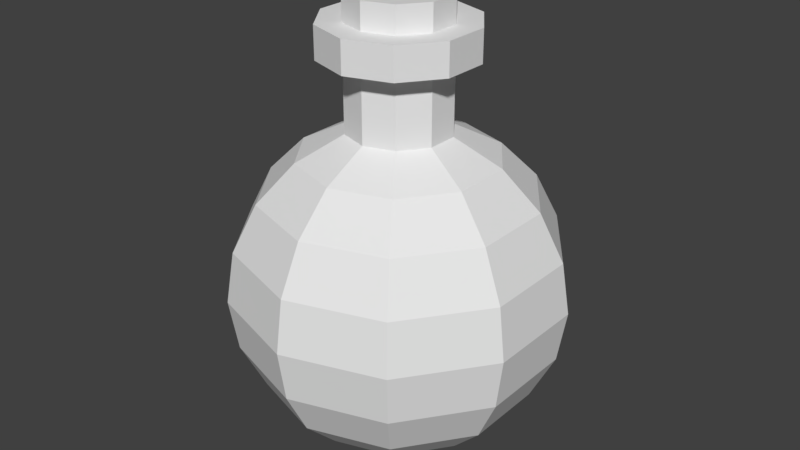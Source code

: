 # Source: potion.blend  (saved by Blender 2.79.0; exported with 4.5.12 LTS)
import bpy
from mathutils import Matrix  # noqa: F401  (used for matrix-valued properties, if any)

bpy.ops.wm.read_factory_settings(use_empty=True)
scene = bpy.context.scene
scene.name = 'Scene'

# ---- collections
col_collection_1 = bpy.data.collections.new('Collection 1'); scene.collection.children.link(col_collection_1)

# ---- world
world_world = bpy.data.worlds.new('World'); scene.world = world_world
world_world.color = (0.05088, 0.05088, 0.05088)
world_world.use_sun_shadow = False
world_world.sun_shadow_jitter_overblur = 0.0
world_world.cycles.sampling_method = 'MANUAL'

# ---- meshes
me_sphere_001 = bpy.data.meshes.new('Sphere.001')
me_sphere_001.from_pydata([(0.0, 0.309, 0.9511), (0.0, 0.5878, 0.809), (0.0, 0.809, 0.5878), (0.0, 0.9511, -0.309), (0.0, 0.809, -0.5878), (0.0, 0.309, -0.9511), (0.0, -3.258e-07, -1.0), (0.1816, 0.25, 0.9511), (0.3455, 0.4755, 0.809), (0.4755, 0.6545, 0.5878), (0.559, 0.7694, 0.309), (0.5878, 0.809, -4.371e-08), (0.559, 0.7694, -0.309), (0.4755, 0.6545, -0.5878), (0.3455, 0.4755, -0.809), (0.1816, 0.25, -0.9511), (0.2939, 0.09549, 0.9511), (0.559, 0.1816, 0.809), (0.7694, 0.25, 0.5878), (0.9045, 0.2939, 0.309), (0.9511, 0.309, -4.371e-08), (0.9045, 0.2939, -0.309), (0.7694, 0.25, -0.5878), (0.559, 0.1816, -0.809), (0.2939, 0.09549, -0.9511), (0.2939, -0.09549, 0.9511), (0.559, -0.1816, 0.809), (0.7694, -0.25, 0.5878), (0.9045, -0.2939, 0.309), (0.9511, -0.309, -4.371e-08), (0.9045, -0.2939, -0.309), (0.7694, -0.25, -0.5878), (0.559, -0.1816, -0.809), (0.2939, -0.09549, -0.9511), (0.1816, -0.25, 0.9511), (0.3455, -0.4755, 0.809), (0.4755, -0.6545, 0.5878), (0.559, -0.7694, 0.309), (0.5878, -0.809, -4.371e-08), (0.559, -0.7694, -0.309), (0.4755, -0.6545, -0.5878), (0.3455, -0.4755, -0.809), (0.1816, -0.25, -0.9511), (2.761e-08, -0.309, 0.9511), (7.232e-08, -0.5878, 0.809), (-1.709e-08, -0.809, 0.5878), (1.021e-07, -0.9511, 0.309), (1.319e-07, -1.0, -4.371e-08), (-4.689e-08, -0.9511, -0.309), (-1.709e-08, -0.809, -0.5878), (7.232e-08, -0.5878, -0.809), (1.271e-08, -0.309, -0.9511), (-0.1816, -0.25, 0.9511), (-0.3455, -0.4755, 0.809), (-0.4755, -0.6545, 0.5878), (-0.559, -0.7694, 0.309), (-0.5878, -0.809, -4.371e-08), (-0.559, -0.7694, -0.309), (-0.4755, -0.6545, -0.5878), (-0.3455, -0.4755, -0.809), (-0.1816, -0.25, -0.9511), (-0.2939, -0.09549, 0.9511), (-0.559, -0.1816, 0.809), (-0.7694, -0.25, 0.5878), (-0.9045, -0.2939, 0.309), (-0.9511, -0.309, -4.371e-08), (-0.9045, -0.2939, -0.309), (-0.7694, -0.25, -0.5878), (-0.559, -0.1816, -0.809), (-0.2939, -0.09549, -0.9511), (-0.2939, 0.09549, 0.9511), (-0.559, 0.1816, 0.809), (-0.7694, 0.25, 0.5878), (-0.9045, 0.2939, 0.309), (-0.9511, 0.309, -4.371e-08), (-0.9045, 0.2939, -0.309), (-0.7694, 0.25, -0.5878), (-0.559, 0.1816, -0.809), (-0.2939, 0.09549, -0.9511), (-0.1816, 0.25, 0.9511), (-0.3455, 0.4755, 0.809), (-0.4755, 0.6545, 0.5878), (-0.559, 0.7694, 0.309), (-0.5878, 0.809, -4.371e-08), (-0.559, 0.7694, -0.309), (-0.4755, 0.6545, -0.5878), (-0.3455, 0.4755, -0.809), (-0.1816, 0.25, -0.9511), (-1.065e-07, 0.9511, 0.309), (-1.959e-07, 1.0, -4.371e-08), (-1.065e-07, 0.5878, -0.809), (2.961e-15, 0.309, 1.376), (0.1816, 0.25, 1.376), (0.2939, 0.09549, 1.376), (0.2939, -0.09549, 1.376), (0.1816, -0.25, 1.376), (2.761e-08, -0.309, 1.376), (-0.1816, -0.25, 1.376), (-0.2939, -0.09549, 1.376), (-0.2939, 0.09549, 1.376), (-0.1816, 0.25, 1.376), (2.961e-15, 0.309, 1.569), (0.1816, 0.25, 1.569), (0.2939, 0.09549, 1.569), (0.2939, -0.09549, 1.569), (0.1816, -0.25, 1.569), (2.761e-08, -0.309, 1.569), (-0.1816, -0.25, 1.569), (-0.2939, -0.09549, 1.569), (-0.2939, 0.09549, 1.569), (-0.1816, 0.25, 1.569), (0.2685, 0.3696, 1.376), (2.948e-09, 0.4568, 1.376), (0.4345, 0.1412, 1.376), (0.4345, -0.1412, 1.376), (0.2685, -0.3696, 1.376), (3.941e-08, -0.4568, 1.376), (-0.2685, 0.3696, 1.376), (-0.2685, 0.3696, 1.569), (-0.2685, -0.3696, 1.376), (-0.4345, -0.1412, 1.376), (-0.4345, 0.1412, 1.376), (-0.4345, 0.1412, 1.569), (0.4345, 0.1412, 1.569), (3.941e-08, -0.4568, 1.569), (-0.4345, -0.1412, 1.569), (-0.2685, -0.3696, 1.569), (0.2685, 0.3696, 1.569), (2.948e-09, 0.4568, 1.569), (0.2685, -0.3696, 1.569), (0.4345, -0.1412, 1.569)], [], [(52, 43, 96, 97), (90, 4, 13, 14), (89, 88, 10, 11), (1, 0, 7, 8), (5, 90, 14, 15), (3, 89, 11, 12), (2, 1, 8, 9), (6, 5, 15), (4, 3, 12, 13), (88, 2, 9, 10), (25, 16, 93, 94), (14, 13, 22, 23), (11, 10, 19, 20), (8, 7, 16, 17), (15, 14, 23, 24), (12, 11, 20, 21), (9, 8, 17, 18), (6, 15, 24), (13, 12, 21, 22), (10, 9, 18, 19), (19, 18, 27, 28), (79, 70, 99, 100), (23, 22, 31, 32), (20, 19, 28, 29), (17, 16, 25, 26), (24, 23, 32, 33), (21, 20, 29, 30), (18, 17, 26, 27), (6, 24, 33), (22, 21, 30, 31), (6, 33, 42), (31, 30, 39, 40), (28, 27, 36, 37), (34, 25, 94, 95), (32, 31, 40, 41), (29, 28, 37, 38), (26, 25, 34, 35), (33, 32, 41, 42), (30, 29, 38, 39), (27, 26, 35, 36), (39, 38, 47, 48), (36, 35, 44, 45), (6, 42, 51), (40, 39, 48, 49), (37, 36, 45, 46), (70, 61, 98, 99), (41, 40, 49, 50), (38, 37, 46, 47), (35, 34, 43, 44), (42, 41, 50, 51), (44, 43, 52, 53), (51, 50, 59, 60), (48, 47, 56, 57), (45, 44, 53, 54), (6, 51, 60), (49, 48, 57, 58), (46, 45, 54, 55), (61, 52, 97, 98), (50, 49, 58, 59), (47, 46, 55, 56), (56, 55, 64, 65), (53, 52, 61, 62), (60, 59, 68, 69), (57, 56, 65, 66), (54, 53, 62, 63), (6, 60, 69), (58, 57, 66, 67), (55, 54, 63, 64), (43, 34, 95, 96), (59, 58, 67, 68), (16, 7, 92, 93), (68, 67, 76, 77), (65, 64, 73, 74), (62, 61, 70, 71), (69, 68, 77, 78), (66, 65, 74, 75), (63, 62, 71, 72), (6, 69, 78), (67, 66, 75, 76), (64, 63, 72, 73), (76, 75, 84, 85), (73, 72, 81, 82), (0, 79, 100, 91), (77, 76, 85, 86), (74, 73, 82, 83), (71, 70, 79, 80), (78, 77, 86, 87), (75, 74, 83, 84), (72, 71, 80, 81), (6, 78, 87), (81, 80, 1, 2), (6, 87, 5), (85, 84, 3, 4), (82, 81, 2, 88), (7, 0, 91, 92), (86, 85, 4, 90), (83, 82, 88, 89), (80, 79, 0, 1), (87, 86, 90, 5), (84, 83, 89, 3), (108, 109, 122, 125), (101, 102, 127, 128), (107, 108, 125, 126), (91, 100, 117, 112), (96, 95, 115, 116), (106, 107, 126, 124), (95, 94, 114, 115), (94, 93, 113, 114), (110, 101, 128, 118), (105, 106, 124, 129), (119, 116, 124, 126), (117, 121, 122, 118), (114, 113, 123, 130), (112, 117, 118, 128), (121, 120, 125, 122), (113, 111, 127, 123), (116, 115, 129, 124), (120, 119, 126, 125), (111, 112, 128, 127), (115, 114, 130, 129), (97, 96, 116, 119), (102, 103, 123, 127), (109, 110, 118, 122), (98, 97, 119, 120), (103, 104, 130, 123), (92, 91, 112, 111), (99, 98, 120, 121), (104, 105, 129, 130), (93, 92, 111, 113), (100, 99, 121, 117)])
me_sphere_001.use_remesh_preserve_volume = False
me_sphere_001.use_remesh_preserve_attributes = False
me_sphere_001.use_mirror_vertex_groups = False
me_sphere_001.update()
me_sphere_002 = bpy.data.meshes.new('Sphere.002')
me_sphere_002.from_pydata([(2.591e-15, 0.309, 1.728), (2.961e-15, 0.309, 1.569), (0.1816, 0.25, 1.569), (0.2939, 0.09549, 1.569), (0.2939, -0.09549, 1.569), (0.1816, -0.25, 1.569), (2.761e-08, -0.309, 1.569), (-0.1816, -0.25, 1.569), (-0.2939, -0.09549, 1.569), (-0.2939, 0.09549, 1.569), (-0.1816, 0.25, 1.569), (0.1816, 0.25, 1.728), (0.2939, 0.09549, 1.728), (0.2939, -0.09549, 1.728), (0.1816, -0.25, 1.728), (2.761e-08, -0.309, 1.728), (-1.915e-07, -6.391e-07, 1.721), (-0.1816, -0.25, 1.728), (-0.2939, -0.09549, 1.728), (-0.2939, 0.09549, 1.728), (-0.1816, 0.25, 1.728)], [], [(5, 4, 13, 14), (7, 6, 15, 17), (10, 9, 19, 20), (4, 3, 12, 13), (1, 10, 20, 0), (9, 8, 18, 19), (3, 2, 11, 12), (6, 5, 14, 15), (8, 7, 17, 18), (2, 1, 0, 11), (0, 16, 11), (11, 16, 12), (12, 16, 13), (13, 16, 14), (14, 16, 15), (15, 16, 17), (17, 16, 18), (18, 16, 19), (19, 16, 20), (20, 16, 0)])
me_sphere_002.use_remesh_preserve_volume = False
me_sphere_002.use_remesh_preserve_attributes = False
me_sphere_002.use_mirror_vertex_groups = False
me_sphere_002.update()

# ---- objects
ob_bottle = bpy.data.objects.new('Bottle', me_sphere_001)
ob_cork = bpy.data.objects.new('Cork', me_sphere_002)

# ---- transforms, parenting, visibility, modifiers, constraints
ob_bottle.location = (0.0, 0.0, 0.3021)
ob_bottle.scale = (0.3, 0.3, 0.3)
ob_bottle.lineart.crease_threshold = 0.0
ob_cork.parent = ob_bottle
ob_cork.matrix_parent_inverse = Matrix(((3.333, 0.0, 0.0, -0.0), (0.0, 3.333, 0.0, -0.0), (0.0, 0.0, 3.333, -1.007), (0.0, 0.0, 0.0, 1.0)))
ob_cork.location = (0.0, 0.0, 0.3021)
ob_cork.scale = (0.3, 0.3, 0.3)
ob_cork.lineart.crease_threshold = 0.0

# ---- collection membership
col_collection_1.objects.link(ob_bottle)
col_collection_1.objects.link(ob_cork)

# ---- scene / render settings (as saved in the file)
scene.frame_start = 1; scene.frame_end = 250; scene.frame_set(1)
scene.render.engine = 'BLENDER_EEVEE_NEXT'
scene.render.resolution_percentage = 50
scene.render.dither_intensity = 0.0
scene.cycles.use_denoising = False
scene.cycles.samples = 128
scene.cycles.sampling_pattern = 'TABULATED_SOBOL'
scene.cycles.use_adaptive_sampling = False
scene.cycles.use_light_tree = False
scene.cycles.blur_glossy = 0.0
scene.cycles.sample_clamp_indirect = 0.0
scene.view_settings.view_transform = 'Standard'
bpy.context.view_layer.update()

# ---- added for rendering (the .blend has no active camera and no usable light): camera, sun
cam_auto = bpy.data.cameras.new('AutoCamera')
cam_auto.lens = 50.0
cam_auto.sensor_width = 36.0
cam_auto.clip_end = 1000.0
ob_auto_camera = bpy.data.objects.new('AutoCamera', cam_auto)
scene.collection.objects.link(ob_auto_camera)
ob_auto_camera.location = (1.07722, -1.29267, 1.27311)
ob_auto_camera.rotation_euler = (1.09748, -7.21219e-08, 0.694738)
scene.camera = ob_auto_camera
light_auto_sun = bpy.data.lights.new('AutoSun', 'SUN')
light_auto_sun.energy = 3.0
light_auto_sun.angle = 0.0523599
ob_auto_sun = bpy.data.objects.new('AutoSun', light_auto_sun)
scene.collection.objects.link(ob_auto_sun)
ob_auto_sun.rotation_euler = (0.872665, 0.174533, 0.523599)
bpy.context.view_layer.update()
